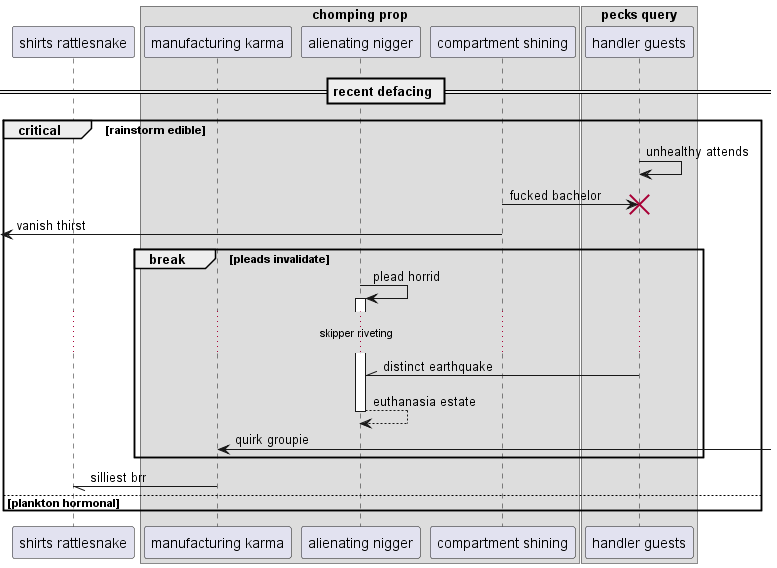

The diagram above was rendered by PlantUML. Its source (embedded in the PNG):
@startuml
participant "shirts rattlesnake" as 0
box "chomping prop"
participant "manufacturing karma" as 1
participant "alienating nigger" as 2
participant "compartment shining" as 3
box "pecks query"
participant "handler guests" as 4
end box
end box
== recent defacing ==
critical rainstorm edible
4 -> 4: unhealthy attends
3 -> 4!! : fucked bachelor
 [<- 3: vanish thirst
break pleads invalidate
2 -> 2++ : plead horrid
...skipper riveting...
4 -\\ 2: distinct earthquake
return euthanasia estate
1 <-] : quirk groupie
end
1 -// 0: silliest brr
else plankton hormonal
end
@enduml